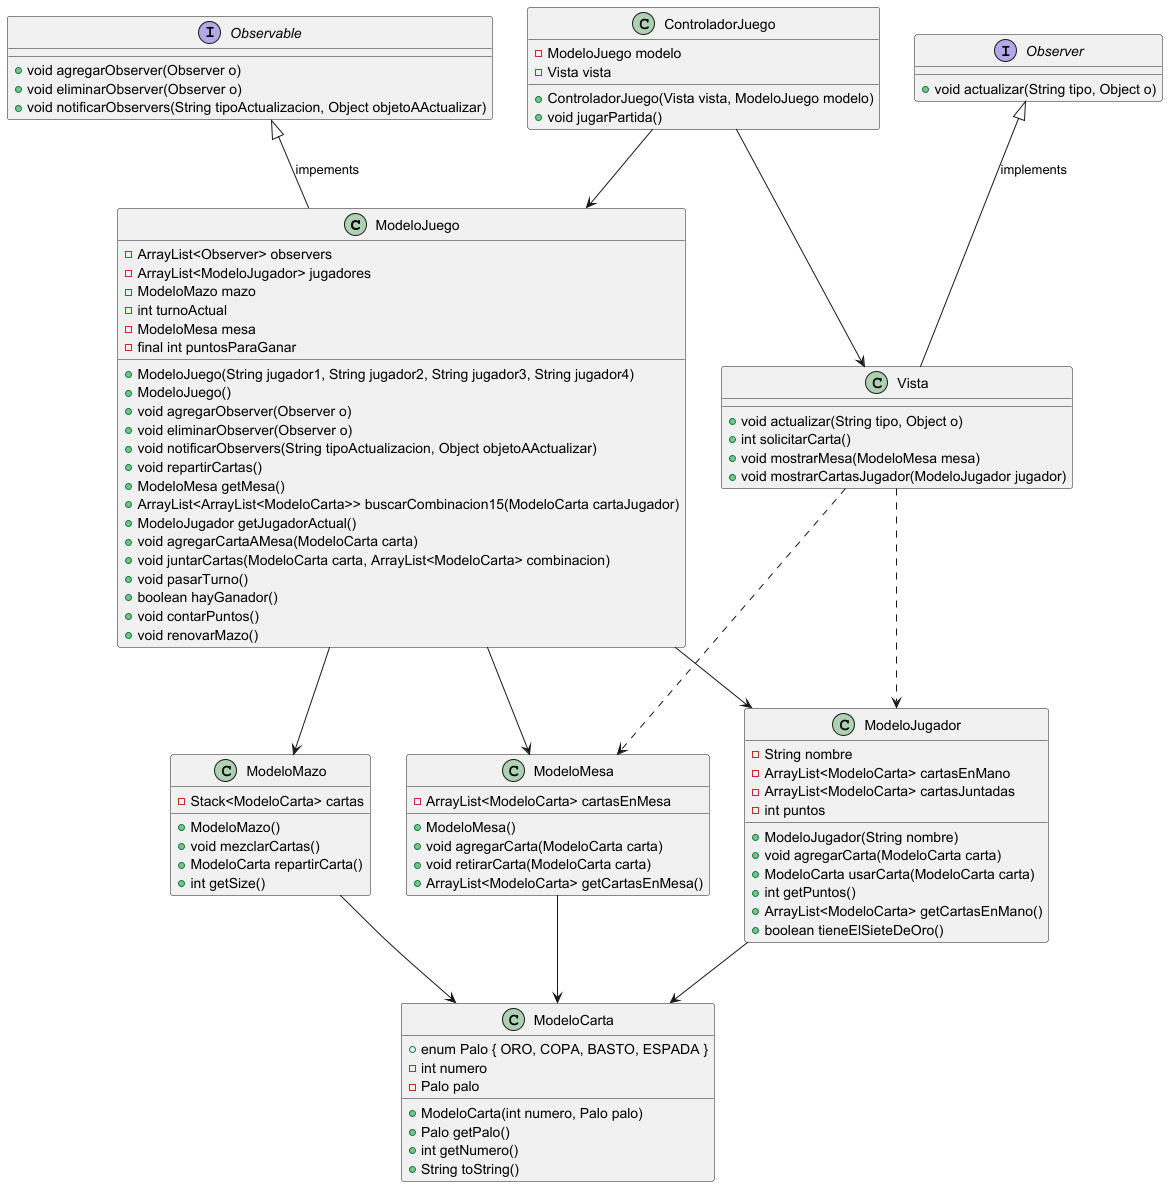

The diagram above was rendered by PlantUML. Its source (embedded in the PNG):
@startuml


    class ModeloJuego {
        - ArrayList<Observer> observers
        - ArrayList<ModeloJugador> jugadores
        - ModeloMazo mazo
        - int turnoActual
        - ModeloMesa mesa
        - final int puntosParaGanar
        + ModeloJuego(String jugador1, String jugador2, String jugador3, String jugador4)
        + ModeloJuego()
        + void agregarObserver(Observer o)
        + void eliminarObserver(Observer o)
        + void notificarObservers(String tipoActualizacion, Object objetoAActualizar)
        + void repartirCartas()
        + ModeloMesa getMesa()
        + ArrayList<ArrayList<ModeloCarta>> buscarCombinacion15(ModeloCarta cartaJugador)
        + ModeloJugador getJugadorActual()
        + void agregarCartaAMesa(ModeloCarta carta)
        + void juntarCartas(ModeloCarta carta, ArrayList<ModeloCarta> combinacion)
        + void pasarTurno()
        + boolean hayGanador()
        + void contarPuntos()
        + void renovarMazo()
    }

    class ModeloCarta {
        + enum Palo { ORO, COPA, BASTO, ESPADA }
        - int numero
        - Palo palo
        + ModeloCarta(int numero, Palo palo)
        + Palo getPalo()
        + int getNumero()
        + String toString()
    }

    class ModeloJugador {
        - String nombre
        - ArrayList<ModeloCarta> cartasEnMano
        - ArrayList<ModeloCarta> cartasJuntadas
        - int puntos
        + ModeloJugador(String nombre)
        + void agregarCarta(ModeloCarta carta)
        + ModeloCarta usarCarta(ModeloCarta carta)
        + int getPuntos()
        + ArrayList<ModeloCarta> getCartasEnMano()
        + boolean tieneElSieteDeOro()
    }

    class ModeloMazo {
        - Stack<ModeloCarta> cartas
        + ModeloMazo()
        + void mezclarCartas()
        + ModeloCarta repartirCarta()
        + int getSize()
    }

    class ModeloMesa {
        - ArrayList<ModeloCarta> cartasEnMesa
        + ModeloMesa()
        + void agregarCarta(ModeloCarta carta)
        + void retirarCarta(ModeloCarta carta)
        + ArrayList<ModeloCarta> getCartasEnMesa()
    }



    class ControladorJuego {
        - ModeloJuego modelo
        - Vista vista
        + ControladorJuego(Vista vista, ModeloJuego modelo)
        + void jugarPartida()
    }


    class Vista {
        + void actualizar(String tipo, Object o)
        + int solicitarCarta()
        + void mostrarMesa(ModeloMesa mesa)
        + void mostrarCartasJugador(ModeloJugador jugador)
    }


    interface Observable {
        + void agregarObserver(Observer o)
        + void eliminarObserver(Observer o)
        + void notificarObservers(String tipoActualizacion, Object objetoAActualizar)
    }

    interface Observer {
        + void actualizar(String tipo, Object o)
    }

ModeloJuego --> ModeloJugador
ModeloJuego --> ModeloMesa
ModeloJuego --> ModeloMazo
ModeloJugador --> ModeloCarta
ModeloMazo --> ModeloCarta
ModeloMesa --> ModeloCarta
ControladorJuego --> ModeloJuego
ControladorJuego --> Vista
Vista ..> ModeloMesa
Vista ..> ModeloJugador
Observable <|-- ModeloJuego : "impements"
Observer <|-- Vista : "implements"

@enduml